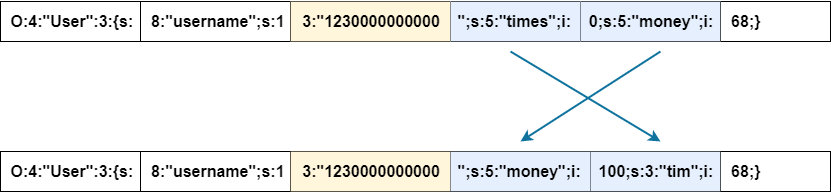

The diagram above was exported from draw.io. Its source (the exported page's mxGraphModel, read from the mxfile embedded in the PNG):
<mxGraphModel dx="4238" dy="660" grid="1" gridSize="10" guides="1" tooltips="1" connect="1" arrows="1" fold="1" page="1" pageScale="1" pageWidth="3200" pageHeight="1600" math="0" shadow="0">
  <root>
    <mxCell id="0" />
    <mxCell id="1" parent="0" />
    <mxCell id="jfYeZaBdnm1uWxNVKPaF-3" value="" style="shape=table;html=1;whiteSpace=wrap;startSize=0;container=1;collapsible=0;childLayout=tableLayout;fontSize=16;" vertex="1" parent="1">
      <mxGeometry x="-100" y="230" width="830" height="40" as="geometry" />
    </mxCell>
    <mxCell id="jfYeZaBdnm1uWxNVKPaF-4" value="" style="shape=partialRectangle;html=1;whiteSpace=wrap;collapsible=0;dropTarget=0;pointerEvents=0;fillColor=none;top=0;left=0;bottom=0;right=0;points=[[0,0.5],[1,0.5]];portConstraint=eastwest;fontSize=16;" vertex="1" parent="jfYeZaBdnm1uWxNVKPaF-3">
      <mxGeometry width="830" height="40" as="geometry" />
    </mxCell>
    <mxCell id="jfYeZaBdnm1uWxNVKPaF-18" style="shape=partialRectangle;html=1;whiteSpace=wrap;connectable=0;fillColor=none;top=0;left=0;bottom=0;right=0;overflow=hidden;pointerEvents=1;fontSize=16;" vertex="1" parent="jfYeZaBdnm1uWxNVKPaF-4">
      <mxGeometry width="140" height="40" as="geometry">
        <mxRectangle width="140" height="40" as="alternateBounds" />
      </mxGeometry>
    </mxCell>
    <mxCell id="jfYeZaBdnm1uWxNVKPaF-17" style="shape=partialRectangle;html=1;whiteSpace=wrap;connectable=0;fillColor=none;top=0;left=0;bottom=0;right=0;overflow=hidden;pointerEvents=1;fontSize=16;" vertex="1" parent="jfYeZaBdnm1uWxNVKPaF-4">
      <mxGeometry x="140" width="150" height="40" as="geometry">
        <mxRectangle width="150" height="40" as="alternateBounds" />
      </mxGeometry>
    </mxCell>
    <mxCell id="jfYeZaBdnm1uWxNVKPaF-16" style="shape=partialRectangle;html=1;whiteSpace=wrap;connectable=0;fillColor=#fff2cc;top=0;left=0;bottom=0;right=0;overflow=hidden;pointerEvents=1;fontSize=16;strokeColor=#000000;strokeWidth=2;opacity=70;perimeterSpacing=1;" vertex="1" parent="jfYeZaBdnm1uWxNVKPaF-4">
      <mxGeometry x="290" width="160" height="40" as="geometry">
        <mxRectangle width="160" height="40" as="alternateBounds" />
      </mxGeometry>
    </mxCell>
    <mxCell id="jfYeZaBdnm1uWxNVKPaF-5" value="" style="shape=partialRectangle;html=1;whiteSpace=wrap;connectable=0;fillColor=#dae8fc;top=0;left=0;bottom=0;right=0;overflow=hidden;pointerEvents=1;fontSize=16;strokeColor=#000000;strokeWidth=2;opacity=70;perimeterSpacing=1;" vertex="1" parent="jfYeZaBdnm1uWxNVKPaF-4">
      <mxGeometry x="450" width="130" height="40" as="geometry">
        <mxRectangle width="130" height="40" as="alternateBounds" />
      </mxGeometry>
    </mxCell>
    <mxCell id="jfYeZaBdnm1uWxNVKPaF-6" value="" style="shape=partialRectangle;html=1;whiteSpace=wrap;connectable=0;fillColor=#dae8fc;top=0;left=0;bottom=0;right=0;overflow=hidden;pointerEvents=1;fontSize=16;strokeColor=#000000;strokeWidth=2;opacity=70;perimeterSpacing=1;" vertex="1" parent="jfYeZaBdnm1uWxNVKPaF-4">
      <mxGeometry x="580" width="140" height="40" as="geometry">
        <mxRectangle width="140" height="40" as="alternateBounds" />
      </mxGeometry>
    </mxCell>
    <mxCell id="jfYeZaBdnm1uWxNVKPaF-7" value="" style="shape=partialRectangle;html=1;whiteSpace=wrap;connectable=0;fillColor=none;top=0;left=0;bottom=0;right=0;overflow=hidden;pointerEvents=1;fontSize=16;perimeterSpacing=1;" vertex="1" parent="jfYeZaBdnm1uWxNVKPaF-4">
      <mxGeometry x="720" width="110" height="40" as="geometry">
        <mxRectangle width="110" height="40" as="alternateBounds" />
      </mxGeometry>
    </mxCell>
    <mxCell id="jfYeZaBdnm1uWxNVKPaF-1" value="&lt;b&gt;&lt;font style=&quot;font-size: 16px&quot;&gt;O:4:&quot;User&quot;:3:{s:&amp;nbsp; &amp;nbsp; 8:&quot;username&quot;;s:1&amp;nbsp; &amp;nbsp; 3:&quot;1230000000000&amp;nbsp; &amp;nbsp; &quot;;s:5:&quot;times&quot;;i:&amp;nbsp; &amp;nbsp; 0;s:5:&quot;money&quot;;i:&amp;nbsp; &amp;nbsp; 68;}&lt;/font&gt;&lt;/b&gt;" style="text;html=1;align=center;verticalAlign=middle;resizable=0;points=[];autosize=1;strokeColor=none;fillColor=none;" vertex="1" parent="1">
      <mxGeometry x="-100" y="240" width="770" height="20" as="geometry" />
    </mxCell>
    <mxCell id="jfYeZaBdnm1uWxNVKPaF-19" value="" style="shape=table;html=1;whiteSpace=wrap;startSize=0;container=1;collapsible=0;childLayout=tableLayout;fontSize=16;" vertex="1" parent="1">
      <mxGeometry x="-100" y="380" width="830" height="40" as="geometry" />
    </mxCell>
    <mxCell id="jfYeZaBdnm1uWxNVKPaF-20" value="" style="shape=partialRectangle;html=1;whiteSpace=wrap;collapsible=0;dropTarget=0;pointerEvents=0;fillColor=none;top=0;left=0;bottom=0;right=0;points=[[0,0.5],[1,0.5]];portConstraint=eastwest;fontSize=16;" vertex="1" parent="jfYeZaBdnm1uWxNVKPaF-19">
      <mxGeometry width="830" height="40" as="geometry" />
    </mxCell>
    <mxCell id="jfYeZaBdnm1uWxNVKPaF-21" style="shape=partialRectangle;html=1;whiteSpace=wrap;connectable=0;fillColor=none;top=0;left=0;bottom=0;right=0;overflow=hidden;pointerEvents=1;fontSize=16;" vertex="1" parent="jfYeZaBdnm1uWxNVKPaF-20">
      <mxGeometry width="140" height="40" as="geometry">
        <mxRectangle width="140" height="40" as="alternateBounds" />
      </mxGeometry>
    </mxCell>
    <mxCell id="jfYeZaBdnm1uWxNVKPaF-22" style="shape=partialRectangle;html=1;whiteSpace=wrap;connectable=0;fillColor=none;top=0;left=0;bottom=0;right=0;overflow=hidden;pointerEvents=1;fontSize=16;" vertex="1" parent="jfYeZaBdnm1uWxNVKPaF-20">
      <mxGeometry x="140" width="150" height="40" as="geometry">
        <mxRectangle width="150" height="40" as="alternateBounds" />
      </mxGeometry>
    </mxCell>
    <mxCell id="jfYeZaBdnm1uWxNVKPaF-23" style="shape=partialRectangle;html=1;whiteSpace=wrap;connectable=0;fillColor=#fff2cc;top=0;left=0;bottom=0;right=0;overflow=hidden;pointerEvents=1;fontSize=16;strokeColor=#000000;strokeWidth=2;opacity=70;perimeterSpacing=1;" vertex="1" parent="jfYeZaBdnm1uWxNVKPaF-20">
      <mxGeometry x="290" width="160" height="40" as="geometry">
        <mxRectangle width="160" height="40" as="alternateBounds" />
      </mxGeometry>
    </mxCell>
    <mxCell id="jfYeZaBdnm1uWxNVKPaF-24" value="" style="shape=partialRectangle;html=1;whiteSpace=wrap;connectable=0;fillColor=#dae8fc;top=0;left=0;bottom=0;right=0;overflow=hidden;pointerEvents=1;fontSize=16;strokeColor=#000000;strokeWidth=2;opacity=70;perimeterSpacing=1;" vertex="1" parent="jfYeZaBdnm1uWxNVKPaF-20">
      <mxGeometry x="450" width="140" height="40" as="geometry">
        <mxRectangle width="140" height="40" as="alternateBounds" />
      </mxGeometry>
    </mxCell>
    <mxCell id="jfYeZaBdnm1uWxNVKPaF-25" value="" style="shape=partialRectangle;html=1;whiteSpace=wrap;connectable=0;fillColor=#dae8fc;top=0;left=0;bottom=0;right=0;overflow=hidden;pointerEvents=1;fontSize=16;strokeColor=#000000;strokeWidth=2;opacity=70;perimeterSpacing=1;" vertex="1" parent="jfYeZaBdnm1uWxNVKPaF-20">
      <mxGeometry x="590" width="130" height="40" as="geometry">
        <mxRectangle width="130" height="40" as="alternateBounds" />
      </mxGeometry>
    </mxCell>
    <mxCell id="jfYeZaBdnm1uWxNVKPaF-26" value="" style="shape=partialRectangle;html=1;whiteSpace=wrap;connectable=0;fillColor=none;top=0;left=0;bottom=0;right=0;overflow=hidden;pointerEvents=1;fontSize=16;perimeterSpacing=1;" vertex="1" parent="jfYeZaBdnm1uWxNVKPaF-20">
      <mxGeometry x="720" width="110" height="40" as="geometry">
        <mxRectangle width="110" height="40" as="alternateBounds" />
      </mxGeometry>
    </mxCell>
    <mxCell id="jfYeZaBdnm1uWxNVKPaF-27" value="&lt;b&gt;&lt;font style=&quot;font-size: 16px&quot;&gt;O:4:&quot;User&quot;:3:{s:&amp;nbsp; &amp;nbsp; 8:&quot;username&quot;;s:1&amp;nbsp; &amp;nbsp; 3:&quot;1230000000000&amp;nbsp; &amp;nbsp; &quot;;s:5:&quot;money&quot;;i:&amp;nbsp; &amp;nbsp; 100;s:3:&quot;tim&quot;;i:&amp;nbsp; &amp;nbsp; 68;}&lt;/font&gt;&lt;/b&gt;" style="text;html=1;align=center;verticalAlign=middle;resizable=0;points=[];autosize=1;strokeColor=none;fillColor=none;" vertex="1" parent="1">
      <mxGeometry x="-100" y="390" width="770" height="20" as="geometry" />
    </mxCell>
    <mxCell id="jfYeZaBdnm1uWxNVKPaF-30" value="" style="endArrow=classic;html=1;rounded=0;fontSize=16;fillColor=#b1ddf0;strokeColor=#10739e;strokeWidth=2;" edge="1" parent="1">
      <mxGeometry width="50" height="50" relative="1" as="geometry">
        <mxPoint x="410" y="280" as="sourcePoint" />
        <mxPoint x="560" y="370" as="targetPoint" />
      </mxGeometry>
    </mxCell>
    <mxCell id="jfYeZaBdnm1uWxNVKPaF-31" value="" style="endArrow=classic;html=1;rounded=0;fontSize=16;fillColor=#b1ddf0;strokeColor=#10739e;strokeWidth=2;" edge="1" parent="1">
      <mxGeometry width="50" height="50" relative="1" as="geometry">
        <mxPoint x="560" y="280" as="sourcePoint" />
        <mxPoint x="420" y="370" as="targetPoint" />
      </mxGeometry>
    </mxCell>
  </root>
</mxGraphModel>